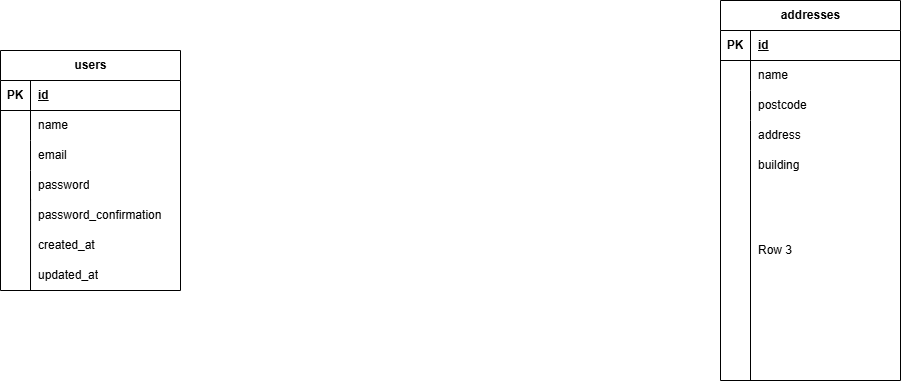

The diagram above was exported from draw.io. Its source (the exported page's mxGraphModel, read from the mxfile embedded in the PNG):
<mxGraphModel dx="2010" dy="844" grid="1" gridSize="10" guides="1" tooltips="1" connect="1" arrows="1" fold="1" page="1" pageScale="1" pageWidth="1169" pageHeight="827" math="0" shadow="0">
  <root>
    <mxCell id="0" />
    <mxCell id="1" parent="0" />
    <mxCell id="15" value="users" style="shape=table;startSize=30;container=1;collapsible=1;childLayout=tableLayout;fixedRows=1;rowLines=0;fontStyle=1;align=center;resizeLast=1;html=1;" vertex="1" parent="1">
      <mxGeometry y="50" width="180" height="240" as="geometry" />
    </mxCell>
    <mxCell id="16" value="" style="shape=tableRow;horizontal=0;startSize=0;swimlaneHead=0;swimlaneBody=0;fillColor=none;collapsible=0;dropTarget=0;points=[[0,0.5],[1,0.5]];portConstraint=eastwest;top=0;left=0;right=0;bottom=1;" vertex="1" parent="15">
      <mxGeometry y="30" width="180" height="30" as="geometry" />
    </mxCell>
    <mxCell id="17" value="PK" style="shape=partialRectangle;connectable=0;fillColor=none;top=0;left=0;bottom=0;right=0;fontStyle=1;overflow=hidden;whiteSpace=wrap;html=1;" vertex="1" parent="16">
      <mxGeometry width="30" height="30" as="geometry">
        <mxRectangle width="30" height="30" as="alternateBounds" />
      </mxGeometry>
    </mxCell>
    <mxCell id="18" value="id" style="shape=partialRectangle;connectable=0;fillColor=none;top=0;left=0;bottom=0;right=0;align=left;spacingLeft=6;fontStyle=5;overflow=hidden;whiteSpace=wrap;html=1;" vertex="1" parent="16">
      <mxGeometry x="30" width="150" height="30" as="geometry">
        <mxRectangle width="150" height="30" as="alternateBounds" />
      </mxGeometry>
    </mxCell>
    <mxCell id="19" value="" style="shape=tableRow;horizontal=0;startSize=0;swimlaneHead=0;swimlaneBody=0;fillColor=none;collapsible=0;dropTarget=0;points=[[0,0.5],[1,0.5]];portConstraint=eastwest;top=0;left=0;right=0;bottom=0;" vertex="1" parent="15">
      <mxGeometry y="60" width="180" height="30" as="geometry" />
    </mxCell>
    <mxCell id="20" value="" style="shape=partialRectangle;connectable=0;fillColor=none;top=0;left=0;bottom=0;right=0;editable=1;overflow=hidden;whiteSpace=wrap;html=1;" vertex="1" parent="19">
      <mxGeometry width="30" height="30" as="geometry">
        <mxRectangle width="30" height="30" as="alternateBounds" />
      </mxGeometry>
    </mxCell>
    <mxCell id="21" value="name" style="shape=partialRectangle;connectable=0;fillColor=none;top=0;left=0;bottom=0;right=0;align=left;spacingLeft=6;overflow=hidden;whiteSpace=wrap;html=1;" vertex="1" parent="19">
      <mxGeometry x="30" width="150" height="30" as="geometry">
        <mxRectangle width="150" height="30" as="alternateBounds" />
      </mxGeometry>
    </mxCell>
    <mxCell id="22" value="" style="shape=tableRow;horizontal=0;startSize=0;swimlaneHead=0;swimlaneBody=0;fillColor=none;collapsible=0;dropTarget=0;points=[[0,0.5],[1,0.5]];portConstraint=eastwest;top=0;left=0;right=0;bottom=0;" vertex="1" parent="15">
      <mxGeometry y="90" width="180" height="30" as="geometry" />
    </mxCell>
    <mxCell id="23" value="" style="shape=partialRectangle;connectable=0;fillColor=none;top=0;left=0;bottom=0;right=0;editable=1;overflow=hidden;whiteSpace=wrap;html=1;" vertex="1" parent="22">
      <mxGeometry width="30" height="30" as="geometry">
        <mxRectangle width="30" height="30" as="alternateBounds" />
      </mxGeometry>
    </mxCell>
    <mxCell id="24" value="email" style="shape=partialRectangle;connectable=0;fillColor=none;top=0;left=0;bottom=0;right=0;align=left;spacingLeft=6;overflow=hidden;whiteSpace=wrap;html=1;" vertex="1" parent="22">
      <mxGeometry x="30" width="150" height="30" as="geometry">
        <mxRectangle width="150" height="30" as="alternateBounds" />
      </mxGeometry>
    </mxCell>
    <mxCell id="25" value="" style="shape=tableRow;horizontal=0;startSize=0;swimlaneHead=0;swimlaneBody=0;fillColor=none;collapsible=0;dropTarget=0;points=[[0,0.5],[1,0.5]];portConstraint=eastwest;top=0;left=0;right=0;bottom=0;" vertex="1" parent="15">
      <mxGeometry y="120" width="180" height="30" as="geometry" />
    </mxCell>
    <mxCell id="26" value="" style="shape=partialRectangle;connectable=0;fillColor=none;top=0;left=0;bottom=0;right=0;editable=1;overflow=hidden;whiteSpace=wrap;html=1;" vertex="1" parent="25">
      <mxGeometry width="30" height="30" as="geometry">
        <mxRectangle width="30" height="30" as="alternateBounds" />
      </mxGeometry>
    </mxCell>
    <mxCell id="27" value="password" style="shape=partialRectangle;connectable=0;fillColor=none;top=0;left=0;bottom=0;right=0;align=left;spacingLeft=6;overflow=hidden;whiteSpace=wrap;html=1;" vertex="1" parent="25">
      <mxGeometry x="30" width="150" height="30" as="geometry">
        <mxRectangle width="150" height="30" as="alternateBounds" />
      </mxGeometry>
    </mxCell>
    <mxCell id="28" value="" style="endArrow=none;html=1;rounded=0;exitX=0.167;exitY=0.967;exitDx=0;exitDy=0;exitPerimeter=0;" edge="1" parent="1" source="25">
      <mxGeometry relative="1" as="geometry">
        <mxPoint x="440" y="420" as="sourcePoint" />
        <mxPoint x="30" y="290" as="targetPoint" />
      </mxGeometry>
    </mxCell>
    <mxCell id="29" value="password_confirmation" style="shape=partialRectangle;connectable=0;fillColor=none;top=0;left=0;bottom=0;right=0;align=left;spacingLeft=6;overflow=hidden;whiteSpace=wrap;html=1;" vertex="1" parent="1">
      <mxGeometry x="30" y="200" width="150" height="30" as="geometry">
        <mxRectangle width="150" height="30" as="alternateBounds" />
      </mxGeometry>
    </mxCell>
    <mxCell id="30" value="created_at" style="shape=partialRectangle;connectable=0;fillColor=none;top=0;left=0;bottom=0;right=0;align=left;spacingLeft=6;overflow=hidden;whiteSpace=wrap;html=1;" vertex="1" parent="1">
      <mxGeometry x="30" y="230" width="150" height="30" as="geometry">
        <mxRectangle width="150" height="30" as="alternateBounds" />
      </mxGeometry>
    </mxCell>
    <mxCell id="32" value="updated_at" style="shape=partialRectangle;connectable=0;fillColor=none;top=0;left=0;bottom=0;right=0;align=left;spacingLeft=6;overflow=hidden;whiteSpace=wrap;html=1;" vertex="1" parent="1">
      <mxGeometry x="30" y="260" width="150" height="30" as="geometry">
        <mxRectangle width="150" height="30" as="alternateBounds" />
      </mxGeometry>
    </mxCell>
    <mxCell id="72" value="addresses" style="shape=table;startSize=30;container=1;collapsible=1;childLayout=tableLayout;fixedRows=1;rowLines=0;fontStyle=1;align=center;resizeLast=1;html=1;" vertex="1" parent="1">
      <mxGeometry x="720" width="180" height="380" as="geometry" />
    </mxCell>
    <mxCell id="73" value="" style="shape=tableRow;horizontal=0;startSize=0;swimlaneHead=0;swimlaneBody=0;fillColor=none;collapsible=0;dropTarget=0;points=[[0,0.5],[1,0.5]];portConstraint=eastwest;top=0;left=0;right=0;bottom=1;" vertex="1" parent="72">
      <mxGeometry y="30" width="180" height="30" as="geometry" />
    </mxCell>
    <mxCell id="74" value="PK" style="shape=partialRectangle;connectable=0;fillColor=none;top=0;left=0;bottom=0;right=0;fontStyle=1;overflow=hidden;whiteSpace=wrap;html=1;" vertex="1" parent="73">
      <mxGeometry width="30" height="30" as="geometry">
        <mxRectangle width="30" height="30" as="alternateBounds" />
      </mxGeometry>
    </mxCell>
    <mxCell id="75" value="id" style="shape=partialRectangle;connectable=0;fillColor=none;top=0;left=0;bottom=0;right=0;align=left;spacingLeft=6;fontStyle=5;overflow=hidden;whiteSpace=wrap;html=1;" vertex="1" parent="73">
      <mxGeometry x="30" width="150" height="30" as="geometry">
        <mxRectangle width="150" height="30" as="alternateBounds" />
      </mxGeometry>
    </mxCell>
    <mxCell id="76" value="" style="shape=tableRow;horizontal=0;startSize=0;swimlaneHead=0;swimlaneBody=0;fillColor=none;collapsible=0;dropTarget=0;points=[[0,0.5],[1,0.5]];portConstraint=eastwest;top=0;left=0;right=0;bottom=0;" vertex="1" parent="72">
      <mxGeometry y="60" width="180" height="30" as="geometry" />
    </mxCell>
    <mxCell id="77" value="" style="shape=partialRectangle;connectable=0;fillColor=none;top=0;left=0;bottom=0;right=0;editable=1;overflow=hidden;whiteSpace=wrap;html=1;" vertex="1" parent="76">
      <mxGeometry width="30" height="30" as="geometry">
        <mxRectangle width="30" height="30" as="alternateBounds" />
      </mxGeometry>
    </mxCell>
    <mxCell id="78" value="name" style="shape=partialRectangle;connectable=0;fillColor=none;top=0;left=0;bottom=0;right=0;align=left;spacingLeft=6;overflow=hidden;whiteSpace=wrap;html=1;" vertex="1" parent="76">
      <mxGeometry x="30" width="150" height="30" as="geometry">
        <mxRectangle width="150" height="30" as="alternateBounds" />
      </mxGeometry>
    </mxCell>
    <mxCell id="79" value="" style="shape=tableRow;horizontal=0;startSize=0;swimlaneHead=0;swimlaneBody=0;fillColor=none;collapsible=0;dropTarget=0;points=[[0,0.5],[1,0.5]];portConstraint=eastwest;top=0;left=0;right=0;bottom=0;" vertex="1" parent="72">
      <mxGeometry y="90" width="180" height="30" as="geometry" />
    </mxCell>
    <mxCell id="80" value="" style="shape=partialRectangle;connectable=0;fillColor=none;top=0;left=0;bottom=0;right=0;editable=1;overflow=hidden;whiteSpace=wrap;html=1;" vertex="1" parent="79">
      <mxGeometry width="30" height="30" as="geometry">
        <mxRectangle width="30" height="30" as="alternateBounds" />
      </mxGeometry>
    </mxCell>
    <mxCell id="81" value="postcode" style="shape=partialRectangle;connectable=0;fillColor=none;top=0;left=0;bottom=0;right=0;align=left;spacingLeft=6;overflow=hidden;whiteSpace=wrap;html=1;" vertex="1" parent="79">
      <mxGeometry x="30" width="150" height="30" as="geometry">
        <mxRectangle width="150" height="30" as="alternateBounds" />
      </mxGeometry>
    </mxCell>
    <mxCell id="82" value="" style="shape=tableRow;horizontal=0;startSize=0;swimlaneHead=0;swimlaneBody=0;fillColor=none;collapsible=0;dropTarget=0;points=[[0,0.5],[1,0.5]];portConstraint=eastwest;top=0;left=0;right=0;bottom=0;" vertex="1" parent="72">
      <mxGeometry y="120" width="180" height="260" as="geometry" />
    </mxCell>
    <mxCell id="83" value="" style="shape=partialRectangle;connectable=0;fillColor=none;top=0;left=0;bottom=0;right=0;editable=1;overflow=hidden;whiteSpace=wrap;html=1;" vertex="1" parent="82">
      <mxGeometry width="30" height="260" as="geometry">
        <mxRectangle width="30" height="260" as="alternateBounds" />
      </mxGeometry>
    </mxCell>
    <mxCell id="84" value="Row 3" style="shape=partialRectangle;connectable=0;fillColor=none;top=0;left=0;bottom=0;right=0;align=left;spacingLeft=6;overflow=hidden;whiteSpace=wrap;html=1;" vertex="1" parent="82">
      <mxGeometry x="30" width="150" height="260" as="geometry">
        <mxRectangle width="150" height="260" as="alternateBounds" />
      </mxGeometry>
    </mxCell>
    <mxCell id="85" value="address" style="shape=partialRectangle;connectable=0;fillColor=none;top=0;left=0;bottom=0;right=0;align=left;spacingLeft=6;overflow=hidden;whiteSpace=wrap;html=1;" vertex="1" parent="1">
      <mxGeometry x="750" y="120" width="150" height="30" as="geometry">
        <mxRectangle width="150" height="30" as="alternateBounds" />
      </mxGeometry>
    </mxCell>
    <mxCell id="86" value="building" style="shape=partialRectangle;connectable=0;fillColor=none;top=0;left=0;bottom=0;right=0;align=left;spacingLeft=6;overflow=hidden;whiteSpace=wrap;html=1;" vertex="1" parent="1">
      <mxGeometry x="750" y="150" width="150" height="30" as="geometry">
        <mxRectangle width="150" height="30" as="alternateBounds" />
      </mxGeometry>
    </mxCell>
  </root>
</mxGraphModel>